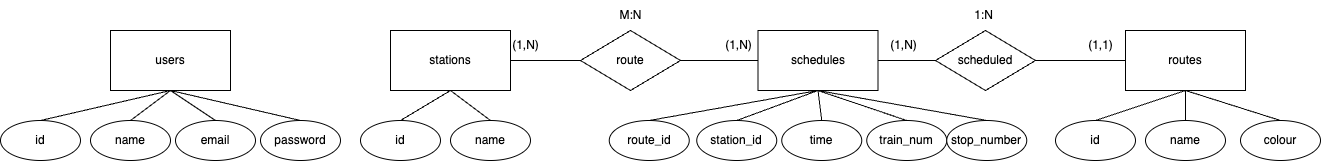

The diagram above was exported from draw.io. Its source (the exported page's mxGraphModel, read from the mxfile embedded in the PNG):
<mxGraphModel dx="1963" dy="577" grid="1" gridSize="10" guides="1" tooltips="1" connect="1" arrows="1" fold="1" page="1" pageScale="1" pageWidth="850" pageHeight="1100" math="0" shadow="0">
  <root>
    <mxCell id="0" />
    <mxCell id="1" parent="0" />
    <mxCell id="OK-rlb0TWlfZHtupzKiX-20" value="schedules" style="rounded=0;whiteSpace=wrap;html=1;" parent="1" vertex="1">
      <mxGeometry x="147.5" y="220" width="120" height="60" as="geometry" />
    </mxCell>
    <mxCell id="OK-rlb0TWlfZHtupzKiX-21" value="scheduled" style="rhombus;whiteSpace=wrap;html=1;" parent="1" vertex="1">
      <mxGeometry x="325" y="220" width="100" height="60" as="geometry" />
    </mxCell>
    <mxCell id="OK-rlb0TWlfZHtupzKiX-22" value="routes" style="rounded=0;whiteSpace=wrap;html=1;" parent="1" vertex="1">
      <mxGeometry x="515" y="220" width="120" height="60" as="geometry" />
    </mxCell>
    <mxCell id="OK-rlb0TWlfZHtupzKiX-24" value="" style="endArrow=none;html=1;rounded=0;exitX=1;exitY=0.5;exitDx=0;exitDy=0;entryX=0;entryY=0.5;entryDx=0;entryDy=0;" parent="1" source="OK-rlb0TWlfZHtupzKiX-20" target="OK-rlb0TWlfZHtupzKiX-21" edge="1">
      <mxGeometry width="50" height="50" relative="1" as="geometry">
        <mxPoint x="360" y="210" as="sourcePoint" />
        <mxPoint x="410" y="160" as="targetPoint" />
      </mxGeometry>
    </mxCell>
    <mxCell id="OK-rlb0TWlfZHtupzKiX-25" value="" style="endArrow=none;html=1;rounded=0;entryX=0;entryY=0.5;entryDx=0;entryDy=0;exitX=1;exitY=0.5;exitDx=0;exitDy=0;" parent="1" source="OK-rlb0TWlfZHtupzKiX-21" target="OK-rlb0TWlfZHtupzKiX-22" edge="1">
      <mxGeometry width="50" height="50" relative="1" as="geometry">
        <mxPoint x="470" y="250" as="sourcePoint" />
        <mxPoint x="550" y="250" as="targetPoint" />
      </mxGeometry>
    </mxCell>
    <mxCell id="OK-rlb0TWlfZHtupzKiX-32" value="route_id" style="ellipse;whiteSpace=wrap;html=1;" parent="1" vertex="1">
      <mxGeometry x="-1.25" y="310" width="80" height="40" as="geometry" />
    </mxCell>
    <mxCell id="OK-rlb0TWlfZHtupzKiX-33" value="route" style="rhombus;whiteSpace=wrap;html=1;" parent="1" vertex="1">
      <mxGeometry x="-30" y="220" width="100" height="60" as="geometry" />
    </mxCell>
    <mxCell id="OK-rlb0TWlfZHtupzKiX-36" value="" style="endArrow=none;html=1;rounded=0;exitX=1;exitY=0.5;exitDx=0;exitDy=0;entryX=0;entryY=0.5;entryDx=0;entryDy=0;" parent="1" source="OK-rlb0TWlfZHtupzKiX-33" target="OK-rlb0TWlfZHtupzKiX-20" edge="1">
      <mxGeometry width="50" height="50" relative="1" as="geometry">
        <mxPoint x="315" y="220" as="sourcePoint" />
        <mxPoint x="900" y="200" as="targetPoint" />
      </mxGeometry>
    </mxCell>
    <mxCell id="OK-rlb0TWlfZHtupzKiX-38" value="station_id" style="ellipse;whiteSpace=wrap;html=1;" parent="1" vertex="1">
      <mxGeometry x="86.25" y="310" width="80" height="40" as="geometry" />
    </mxCell>
    <mxCell id="OK-rlb0TWlfZHtupzKiX-39" value="time" style="ellipse;whiteSpace=wrap;html=1;" parent="1" vertex="1">
      <mxGeometry x="171.25" y="310" width="80" height="40" as="geometry" />
    </mxCell>
    <mxCell id="OK-rlb0TWlfZHtupzKiX-40" value="train_num" style="ellipse;whiteSpace=wrap;html=1;" parent="1" vertex="1">
      <mxGeometry x="256.25" y="310" width="80" height="40" as="geometry" />
    </mxCell>
    <mxCell id="OK-rlb0TWlfZHtupzKiX-42" value="id" style="ellipse;whiteSpace=wrap;html=1;" parent="1" vertex="1">
      <mxGeometry x="445" y="310" width="80" height="40" as="geometry" />
    </mxCell>
    <mxCell id="OK-rlb0TWlfZHtupzKiX-43" value="name" style="ellipse;whiteSpace=wrap;html=1;" parent="1" vertex="1">
      <mxGeometry x="535" y="310" width="80" height="40" as="geometry" />
    </mxCell>
    <mxCell id="OK-rlb0TWlfZHtupzKiX-47" value="stop_number" style="ellipse;whiteSpace=wrap;html=1;" parent="1" vertex="1">
      <mxGeometry x="336.25" y="310" width="80" height="40" as="geometry" />
    </mxCell>
    <mxCell id="OK-rlb0TWlfZHtupzKiX-48" value="" style="endArrow=none;html=1;rounded=0;exitX=0.5;exitY=0;exitDx=0;exitDy=0;entryX=0.5;entryY=1;entryDx=0;entryDy=0;" parent="1" source="OK-rlb0TWlfZHtupzKiX-32" target="OK-rlb0TWlfZHtupzKiX-20" edge="1">
      <mxGeometry width="50" height="50" relative="1" as="geometry">
        <mxPoint y="230" as="sourcePoint" />
        <mxPoint x="50" y="180" as="targetPoint" />
      </mxGeometry>
    </mxCell>
    <mxCell id="OK-rlb0TWlfZHtupzKiX-49" value="" style="endArrow=none;html=1;rounded=0;exitX=0.5;exitY=0;exitDx=0;exitDy=0;entryX=0.5;entryY=1;entryDx=0;entryDy=0;" parent="1" source="OK-rlb0TWlfZHtupzKiX-38" target="OK-rlb0TWlfZHtupzKiX-20" edge="1">
      <mxGeometry width="50" height="50" relative="1" as="geometry">
        <mxPoint x="-20" y="320" as="sourcePoint" />
        <mxPoint x="245" y="240" as="targetPoint" />
      </mxGeometry>
    </mxCell>
    <mxCell id="OK-rlb0TWlfZHtupzKiX-51" value="" style="endArrow=none;html=1;rounded=0;exitX=0.5;exitY=0;exitDx=0;exitDy=0;entryX=0.5;entryY=1;entryDx=0;entryDy=0;" parent="1" source="OK-rlb0TWlfZHtupzKiX-39" target="OK-rlb0TWlfZHtupzKiX-20" edge="1">
      <mxGeometry width="50" height="50" relative="1" as="geometry">
        <mxPoint x="68" y="320" as="sourcePoint" />
        <mxPoint x="245" y="240" as="targetPoint" />
      </mxGeometry>
    </mxCell>
    <mxCell id="OK-rlb0TWlfZHtupzKiX-52" value="" style="endArrow=none;html=1;rounded=0;entryX=0.5;entryY=1;entryDx=0;entryDy=0;exitX=0.5;exitY=0;exitDx=0;exitDy=0;" parent="1" source="OK-rlb0TWlfZHtupzKiX-40" target="OK-rlb0TWlfZHtupzKiX-20" edge="1">
      <mxGeometry width="50" height="50" relative="1" as="geometry">
        <mxPoint x="160" y="320" as="sourcePoint" />
        <mxPoint x="245" y="240" as="targetPoint" />
      </mxGeometry>
    </mxCell>
    <mxCell id="OK-rlb0TWlfZHtupzKiX-53" value="" style="endArrow=none;html=1;rounded=0;exitX=0.5;exitY=0;exitDx=0;exitDy=0;entryX=0.5;entryY=1;entryDx=0;entryDy=0;" parent="1" source="OK-rlb0TWlfZHtupzKiX-47" target="OK-rlb0TWlfZHtupzKiX-20" edge="1">
      <mxGeometry width="50" height="50" relative="1" as="geometry">
        <mxPoint x="238" y="320" as="sourcePoint" />
        <mxPoint x="240" y="230" as="targetPoint" />
      </mxGeometry>
    </mxCell>
    <mxCell id="OK-rlb0TWlfZHtupzKiX-55" value="" style="endArrow=none;html=1;rounded=0;exitX=0.5;exitY=1;exitDx=0;exitDy=0;entryX=0.5;entryY=0;entryDx=0;entryDy=0;" parent="1" source="OK-rlb0TWlfZHtupzKiX-22" target="OK-rlb0TWlfZHtupzKiX-42" edge="1">
      <mxGeometry width="50" height="50" relative="1" as="geometry">
        <mxPoint x="400" y="320" as="sourcePoint" />
        <mxPoint x="245" y="240" as="targetPoint" />
      </mxGeometry>
    </mxCell>
    <mxCell id="OK-rlb0TWlfZHtupzKiX-56" value="" style="endArrow=none;html=1;rounded=0;exitX=0.5;exitY=1;exitDx=0;exitDy=0;" parent="1" source="OK-rlb0TWlfZHtupzKiX-22" target="OK-rlb0TWlfZHtupzKiX-43" edge="1">
      <mxGeometry width="50" height="50" relative="1" as="geometry">
        <mxPoint x="610" y="290" as="sourcePoint" />
        <mxPoint x="520" y="320" as="targetPoint" />
      </mxGeometry>
    </mxCell>
    <mxCell id="OK-rlb0TWlfZHtupzKiX-66" value="stations" style="rounded=0;whiteSpace=wrap;html=1;" parent="1" vertex="1">
      <mxGeometry x="-220" y="220" width="120" height="60" as="geometry" />
    </mxCell>
    <mxCell id="OK-rlb0TWlfZHtupzKiX-67" value="id" style="ellipse;whiteSpace=wrap;html=1;" parent="1" vertex="1">
      <mxGeometry x="-250" y="310" width="80" height="40" as="geometry" />
    </mxCell>
    <mxCell id="OK-rlb0TWlfZHtupzKiX-68" value="name" style="ellipse;whiteSpace=wrap;html=1;" parent="1" vertex="1">
      <mxGeometry x="-160" y="310" width="80" height="40" as="geometry" />
    </mxCell>
    <mxCell id="OK-rlb0TWlfZHtupzKiX-69" value="" style="endArrow=none;html=1;rounded=0;entryX=0.5;entryY=1;entryDx=0;entryDy=0;exitX=0.5;exitY=0;exitDx=0;exitDy=0;" parent="1" source="OK-rlb0TWlfZHtupzKiX-67" target="OK-rlb0TWlfZHtupzKiX-66" edge="1">
      <mxGeometry width="50" height="50" relative="1" as="geometry">
        <mxPoint x="-535" y="320" as="sourcePoint" />
        <mxPoint x="-385" y="350" as="targetPoint" />
      </mxGeometry>
    </mxCell>
    <mxCell id="OK-rlb0TWlfZHtupzKiX-70" value="" style="endArrow=none;html=1;rounded=0;entryX=0.5;entryY=1;entryDx=0;entryDy=0;exitX=0.5;exitY=0;exitDx=0;exitDy=0;" parent="1" source="OK-rlb0TWlfZHtupzKiX-68" target="OK-rlb0TWlfZHtupzKiX-66" edge="1">
      <mxGeometry width="50" height="50" relative="1" as="geometry">
        <mxPoint x="-220" y="320" as="sourcePoint" />
        <mxPoint x="-175" y="270" as="targetPoint" />
      </mxGeometry>
    </mxCell>
    <mxCell id="OK-rlb0TWlfZHtupzKiX-71" value="" style="endArrow=none;html=1;rounded=0;exitX=1;exitY=0.5;exitDx=0;exitDy=0;entryX=0;entryY=0.5;entryDx=0;entryDy=0;" parent="1" source="OK-rlb0TWlfZHtupzKiX-66" target="OK-rlb0TWlfZHtupzKiX-33" edge="1">
      <mxGeometry width="50" height="50" relative="1" as="geometry">
        <mxPoint x="80" y="260" as="sourcePoint" />
        <mxPoint x="158" y="260" as="targetPoint" />
      </mxGeometry>
    </mxCell>
    <mxCell id="OK-rlb0TWlfZHtupzKiX-73" value="(1,N)" style="text;html=1;align=center;verticalAlign=middle;resizable=0;points=[];autosize=1;strokeColor=none;fillColor=none;" parent="1" vertex="1">
      <mxGeometry x="-110" y="220" width="50" height="30" as="geometry" />
    </mxCell>
    <mxCell id="OK-rlb0TWlfZHtupzKiX-74" value="(1,N)" style="text;html=1;align=center;verticalAlign=middle;resizable=0;points=[];autosize=1;strokeColor=none;fillColor=none;" parent="1" vertex="1">
      <mxGeometry x="102.5" y="220" width="50" height="30" as="geometry" />
    </mxCell>
    <mxCell id="OK-rlb0TWlfZHtupzKiX-75" value="M:N" style="text;html=1;align=center;verticalAlign=middle;resizable=0;points=[];autosize=1;strokeColor=none;fillColor=none;" parent="1" vertex="1">
      <mxGeometry x="-5" y="190" width="50" height="30" as="geometry" />
    </mxCell>
    <mxCell id="OK-rlb0TWlfZHtupzKiX-76" value="(1,N)" style="text;html=1;align=center;verticalAlign=middle;resizable=0;points=[];autosize=1;strokeColor=none;fillColor=none;" parent="1" vertex="1">
      <mxGeometry x="267.5" y="220" width="50" height="30" as="geometry" />
    </mxCell>
    <mxCell id="OK-rlb0TWlfZHtupzKiX-77" value="(1,1)" style="text;html=1;align=center;verticalAlign=middle;resizable=0;points=[];autosize=1;strokeColor=none;fillColor=none;" parent="1" vertex="1">
      <mxGeometry x="465" y="220" width="50" height="30" as="geometry" />
    </mxCell>
    <mxCell id="OK-rlb0TWlfZHtupzKiX-78" value="1:N" style="text;html=1;align=center;verticalAlign=middle;resizable=0;points=[];autosize=1;strokeColor=none;fillColor=none;" parent="1" vertex="1">
      <mxGeometry x="352.5" y="190" width="40" height="30" as="geometry" />
    </mxCell>
    <mxCell id="OK-rlb0TWlfZHtupzKiX-79" value="users" style="rounded=0;whiteSpace=wrap;html=1;" parent="1" vertex="1">
      <mxGeometry x="-500" y="220" width="120" height="60" as="geometry" />
    </mxCell>
    <mxCell id="OK-rlb0TWlfZHtupzKiX-80" value="id" style="ellipse;whiteSpace=wrap;html=1;" parent="1" vertex="1">
      <mxGeometry x="-610" y="310" width="80" height="40" as="geometry" />
    </mxCell>
    <mxCell id="OK-rlb0TWlfZHtupzKiX-81" value="name" style="ellipse;whiteSpace=wrap;html=1;" parent="1" vertex="1">
      <mxGeometry x="-520" y="310" width="80" height="40" as="geometry" />
    </mxCell>
    <mxCell id="OK-rlb0TWlfZHtupzKiX-82" value="" style="endArrow=none;html=1;rounded=0;entryX=0.5;entryY=1;entryDx=0;entryDy=0;exitX=0.5;exitY=0;exitDx=0;exitDy=0;" parent="1" source="OK-rlb0TWlfZHtupzKiX-80" target="OK-rlb0TWlfZHtupzKiX-79" edge="1">
      <mxGeometry width="50" height="50" relative="1" as="geometry">
        <mxPoint x="-855" y="320" as="sourcePoint" />
        <mxPoint x="-705" y="350" as="targetPoint" />
      </mxGeometry>
    </mxCell>
    <mxCell id="OK-rlb0TWlfZHtupzKiX-83" value="" style="endArrow=none;html=1;rounded=0;entryX=0.5;entryY=1;entryDx=0;entryDy=0;exitX=0.5;exitY=0;exitDx=0;exitDy=0;" parent="1" source="OK-rlb0TWlfZHtupzKiX-81" target="OK-rlb0TWlfZHtupzKiX-79" edge="1">
      <mxGeometry width="50" height="50" relative="1" as="geometry">
        <mxPoint x="-540" y="320" as="sourcePoint" />
        <mxPoint x="-495" y="270" as="targetPoint" />
      </mxGeometry>
    </mxCell>
    <mxCell id="OK-rlb0TWlfZHtupzKiX-84" value="password" style="ellipse;whiteSpace=wrap;html=1;" parent="1" vertex="1">
      <mxGeometry x="-350" y="310" width="80" height="40" as="geometry" />
    </mxCell>
    <mxCell id="OK-rlb0TWlfZHtupzKiX-85" value="email" style="ellipse;whiteSpace=wrap;html=1;" parent="1" vertex="1">
      <mxGeometry x="-435" y="310" width="80" height="40" as="geometry" />
    </mxCell>
    <mxCell id="OK-rlb0TWlfZHtupzKiX-86" value="" style="endArrow=none;html=1;rounded=0;exitX=0.5;exitY=0;exitDx=0;exitDy=0;entryX=0.5;entryY=1;entryDx=0;entryDy=0;" parent="1" source="OK-rlb0TWlfZHtupzKiX-85" target="OK-rlb0TWlfZHtupzKiX-79" edge="1">
      <mxGeometry width="50" height="50" relative="1" as="geometry">
        <mxPoint x="-470" y="320" as="sourcePoint" />
        <mxPoint x="-410" y="280" as="targetPoint" />
      </mxGeometry>
    </mxCell>
    <mxCell id="OK-rlb0TWlfZHtupzKiX-87" value="" style="endArrow=none;html=1;rounded=0;exitX=0.5;exitY=0;exitDx=0;exitDy=0;entryX=0.5;entryY=1;entryDx=0;entryDy=0;" parent="1" source="OK-rlb0TWlfZHtupzKiX-84" target="OK-rlb0TWlfZHtupzKiX-79" edge="1">
      <mxGeometry width="50" height="50" relative="1" as="geometry">
        <mxPoint x="-385" y="320" as="sourcePoint" />
        <mxPoint x="-400" y="290" as="targetPoint" />
      </mxGeometry>
    </mxCell>
    <mxCell id="VLdjfvF6qEJw7kfFKxu_-1" value="colour" style="ellipse;whiteSpace=wrap;html=1;" parent="1" vertex="1">
      <mxGeometry x="630" y="310" width="80" height="40" as="geometry" />
    </mxCell>
    <mxCell id="VLdjfvF6qEJw7kfFKxu_-2" value="" style="endArrow=none;html=1;rounded=0;exitX=0.5;exitY=1;exitDx=0;exitDy=0;entryX=0.5;entryY=0;entryDx=0;entryDy=0;" parent="1" source="OK-rlb0TWlfZHtupzKiX-22" target="VLdjfvF6qEJw7kfFKxu_-1" edge="1">
      <mxGeometry width="50" height="50" relative="1" as="geometry">
        <mxPoint x="540" y="290" as="sourcePoint" />
        <mxPoint x="569" y="322" as="targetPoint" />
      </mxGeometry>
    </mxCell>
  </root>
</mxGraphModel>